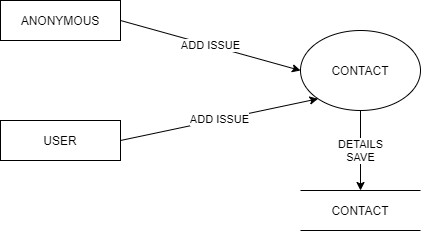

The diagram above was exported from draw.io. Its source (the exported page's mxGraphModel, read from the mxfile embedded in the PNG):
<mxGraphModel dx="868" dy="482" grid="1" gridSize="10" guides="1" tooltips="1" connect="1" arrows="1" fold="1" page="1" pageScale="1" pageWidth="827" pageHeight="1169" math="0" shadow="0">
  <root>
    <mxCell id="0" />
    <mxCell id="1" parent="0" />
    <mxCell id="uDsh1Bv9yFAQKTsyGWYw-4" value="CONTACT" style="ellipse;whiteSpace=wrap;html=1;" parent="1" vertex="1">
      <mxGeometry x="440" y="120" width="120" height="80" as="geometry" />
    </mxCell>
    <mxCell id="uDsh1Bv9yFAQKTsyGWYw-5" value="USER" style="rounded=0;whiteSpace=wrap;html=1;" parent="1" vertex="1">
      <mxGeometry x="140" y="210" width="120" height="40" as="geometry" />
    </mxCell>
    <mxCell id="uDsh1Bv9yFAQKTsyGWYw-6" value="ANONYMOUS" style="rounded=0;whiteSpace=wrap;html=1;" parent="1" vertex="1">
      <mxGeometry x="140" y="90" width="120" height="40" as="geometry" />
    </mxCell>
    <mxCell id="uDsh1Bv9yFAQKTsyGWYw-11" value="ADD ISSUE" style="endArrow=classic;html=1;exitX=1;exitY=0.5;exitDx=0;exitDy=0;entryX=0;entryY=1;entryDx=0;entryDy=0;" parent="1" source="uDsh1Bv9yFAQKTsyGWYw-5" target="uDsh1Bv9yFAQKTsyGWYw-4" edge="1">
      <mxGeometry width="50" height="50" relative="1" as="geometry">
        <mxPoint x="392.44000000000005" y="231.36" as="sourcePoint" />
        <mxPoint x="506" y="231" as="targetPoint" />
      </mxGeometry>
    </mxCell>
    <mxCell id="uDsh1Bv9yFAQKTsyGWYw-12" value="CONTACT" style="shape=partialRectangle;whiteSpace=wrap;html=1;left=0;right=0;fillColor=none;" parent="1" vertex="1">
      <mxGeometry x="440" y="280" width="120" height="40" as="geometry" />
    </mxCell>
    <mxCell id="uDsh1Bv9yFAQKTsyGWYw-13" value="DETAILS&lt;br&gt;SAVE" style="endArrow=classic;html=1;exitX=0.5;exitY=1;exitDx=0;exitDy=0;entryX=0.5;entryY=0;entryDx=0;entryDy=0;" parent="1" source="uDsh1Bv9yFAQKTsyGWYw-4" target="uDsh1Bv9yFAQKTsyGWYw-12" edge="1">
      <mxGeometry width="50" height="50" relative="1" as="geometry">
        <mxPoint x="470" y="280" as="sourcePoint" />
        <mxPoint x="500" y="330" as="targetPoint" />
      </mxGeometry>
    </mxCell>
    <mxCell id="uDsh1Bv9yFAQKTsyGWYw-17" value="ADD ISSUE" style="endArrow=classic;html=1;exitX=1;exitY=0.5;exitDx=0;exitDy=0;entryX=0;entryY=0.5;entryDx=0;entryDy=0;" parent="1" source="uDsh1Bv9yFAQKTsyGWYw-6" target="uDsh1Bv9yFAQKTsyGWYw-4" edge="1">
      <mxGeometry width="50" height="50" relative="1" as="geometry">
        <mxPoint x="390" y="250" as="sourcePoint" />
        <mxPoint x="440" y="200" as="targetPoint" />
      </mxGeometry>
    </mxCell>
  </root>
</mxGraphModel>